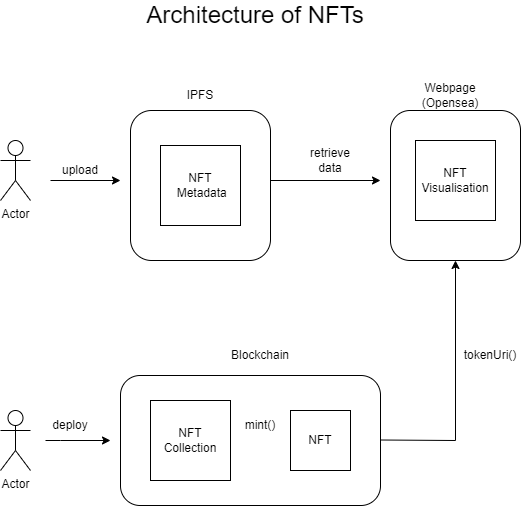

The diagram above was exported from draw.io. Its source (the exported page's mxGraphModel, read from the mxfile embedded in the PNG):
<mxGraphModel dx="1330" dy="610" grid="1" gridSize="10" guides="1" tooltips="1" connect="1" arrows="1" fold="1" page="1" pageScale="1" pageWidth="20000" pageHeight="20000" math="0" shadow="0">
  <root>
    <mxCell id="0" />
    <mxCell id="1" parent="0" />
    <mxCell id="drogN2ZCn8cMotWoGDAg-2" value="&lt;font style=&quot;font-size: 24px&quot;&gt;Architecture of NFTs&lt;/font&gt;" style="text;html=1;strokeColor=none;fillColor=none;align=center;verticalAlign=middle;whiteSpace=wrap;rounded=0;" vertex="1" parent="1">
      <mxGeometry x="190" y="20" width="270" height="30" as="geometry" />
    </mxCell>
    <mxCell id="drogN2ZCn8cMotWoGDAg-3" value="Actor" style="shape=umlActor;verticalLabelPosition=bottom;verticalAlign=top;html=1;outlineConnect=0;" vertex="1" parent="1">
      <mxGeometry x="70" y="160" width="30" height="60" as="geometry" />
    </mxCell>
    <mxCell id="drogN2ZCn8cMotWoGDAg-4" value="Actor" style="shape=umlActor;verticalLabelPosition=bottom;verticalAlign=top;html=1;outlineConnect=0;" vertex="1" parent="1">
      <mxGeometry x="70" y="430" width="30" height="60" as="geometry" />
    </mxCell>
    <mxCell id="drogN2ZCn8cMotWoGDAg-5" value="" style="rounded=1;whiteSpace=wrap;html=1;" vertex="1" parent="1">
      <mxGeometry x="200" y="130" width="140" height="150" as="geometry" />
    </mxCell>
    <mxCell id="drogN2ZCn8cMotWoGDAg-6" value="" style="rounded=1;whiteSpace=wrap;html=1;" vertex="1" parent="1">
      <mxGeometry x="460" y="130" width="130" height="150" as="geometry" />
    </mxCell>
    <mxCell id="drogN2ZCn8cMotWoGDAg-7" value="" style="rounded=1;whiteSpace=wrap;html=1;" vertex="1" parent="1">
      <mxGeometry x="190" y="395" width="260" height="130" as="geometry" />
    </mxCell>
    <mxCell id="drogN2ZCn8cMotWoGDAg-9" value="Blockchain" style="text;html=1;strokeColor=none;fillColor=none;align=center;verticalAlign=middle;whiteSpace=wrap;rounded=0;" vertex="1" parent="1">
      <mxGeometry x="300" y="360" width="60" height="30" as="geometry" />
    </mxCell>
    <mxCell id="drogN2ZCn8cMotWoGDAg-10" value="Webpage (Opensea)" style="text;html=1;strokeColor=none;fillColor=none;align=center;verticalAlign=middle;whiteSpace=wrap;rounded=0;" vertex="1" parent="1">
      <mxGeometry x="490" y="100" width="60" height="30" as="geometry" />
    </mxCell>
    <mxCell id="drogN2ZCn8cMotWoGDAg-11" value="IPFS" style="text;html=1;strokeColor=none;fillColor=none;align=center;verticalAlign=middle;whiteSpace=wrap;rounded=0;" vertex="1" parent="1">
      <mxGeometry x="240" y="100" width="60" height="30" as="geometry" />
    </mxCell>
    <mxCell id="drogN2ZCn8cMotWoGDAg-12" value="" style="endArrow=classic;html=1;rounded=0;" edge="1" parent="1">
      <mxGeometry width="50" height="50" relative="1" as="geometry">
        <mxPoint x="120" y="200" as="sourcePoint" />
        <mxPoint x="190" y="200" as="targetPoint" />
      </mxGeometry>
    </mxCell>
    <mxCell id="drogN2ZCn8cMotWoGDAg-13" value="" style="endArrow=classic;html=1;rounded=0;" edge="1" parent="1">
      <mxGeometry width="50" height="50" relative="1" as="geometry">
        <mxPoint x="340" y="200" as="sourcePoint" />
        <mxPoint x="450" y="200" as="targetPoint" />
      </mxGeometry>
    </mxCell>
    <mxCell id="drogN2ZCn8cMotWoGDAg-14" value="" style="endArrow=classic;html=1;rounded=0;entryX=0.5;entryY=1;entryDx=0;entryDy=0;" edge="1" parent="1" target="drogN2ZCn8cMotWoGDAg-6">
      <mxGeometry width="50" height="50" relative="1" as="geometry">
        <mxPoint x="450" y="459.5" as="sourcePoint" />
        <mxPoint x="560" y="459.5" as="targetPoint" />
        <Array as="points">
          <mxPoint x="525" y="460" />
        </Array>
      </mxGeometry>
    </mxCell>
    <mxCell id="drogN2ZCn8cMotWoGDAg-16" value="NFT&lt;br&gt;&amp;nbsp;Metadata" style="whiteSpace=wrap;html=1;aspect=fixed;" vertex="1" parent="1">
      <mxGeometry x="230" y="165" width="80" height="80" as="geometry" />
    </mxCell>
    <mxCell id="drogN2ZCn8cMotWoGDAg-17" value="NFT&lt;br&gt;Visualisation" style="whiteSpace=wrap;html=1;aspect=fixed;" vertex="1" parent="1">
      <mxGeometry x="485" y="160" width="80" height="80" as="geometry" />
    </mxCell>
    <mxCell id="drogN2ZCn8cMotWoGDAg-18" value="NFT&lt;br&gt;Collection" style="whiteSpace=wrap;html=1;aspect=fixed;" vertex="1" parent="1">
      <mxGeometry x="220" y="420" width="80" height="80" as="geometry" />
    </mxCell>
    <mxCell id="drogN2ZCn8cMotWoGDAg-19" value="NFT" style="whiteSpace=wrap;html=1;aspect=fixed;" vertex="1" parent="1">
      <mxGeometry x="360" y="430" width="60" height="60" as="geometry" />
    </mxCell>
    <mxCell id="drogN2ZCn8cMotWoGDAg-20" value="upload" style="text;html=1;strokeColor=none;fillColor=none;align=center;verticalAlign=middle;whiteSpace=wrap;rounded=0;" vertex="1" parent="1">
      <mxGeometry x="120" y="175" width="60" height="30" as="geometry" />
    </mxCell>
    <mxCell id="drogN2ZCn8cMotWoGDAg-21" value="retrieve data" style="text;html=1;strokeColor=none;fillColor=none;align=center;verticalAlign=middle;whiteSpace=wrap;rounded=0;" vertex="1" parent="1">
      <mxGeometry x="370" y="165" width="60" height="30" as="geometry" />
    </mxCell>
    <mxCell id="drogN2ZCn8cMotWoGDAg-22" value="tokenUri()" style="text;html=1;strokeColor=none;fillColor=none;align=center;verticalAlign=middle;whiteSpace=wrap;rounded=0;" vertex="1" parent="1">
      <mxGeometry x="530" y="360" width="60" height="30" as="geometry" />
    </mxCell>
    <mxCell id="drogN2ZCn8cMotWoGDAg-23" value="mint()" style="text;html=1;strokeColor=none;fillColor=none;align=center;verticalAlign=middle;whiteSpace=wrap;rounded=0;" vertex="1" parent="1">
      <mxGeometry x="300" y="430" width="60" height="30" as="geometry" />
    </mxCell>
    <mxCell id="drogN2ZCn8cMotWoGDAg-24" value="deploy" style="text;html=1;strokeColor=none;fillColor=none;align=center;verticalAlign=middle;whiteSpace=wrap;rounded=0;" vertex="1" parent="1">
      <mxGeometry x="110" y="430" width="60" height="30" as="geometry" />
    </mxCell>
    <mxCell id="drogN2ZCn8cMotWoGDAg-25" value="" style="endArrow=classic;html=1;rounded=0;" edge="1" parent="1">
      <mxGeometry width="50" height="50" relative="1" as="geometry">
        <mxPoint x="115" y="460" as="sourcePoint" />
        <mxPoint x="180" y="460" as="targetPoint" />
        <Array as="points">
          <mxPoint x="130" y="460" />
        </Array>
      </mxGeometry>
    </mxCell>
  </root>
</mxGraphModel>